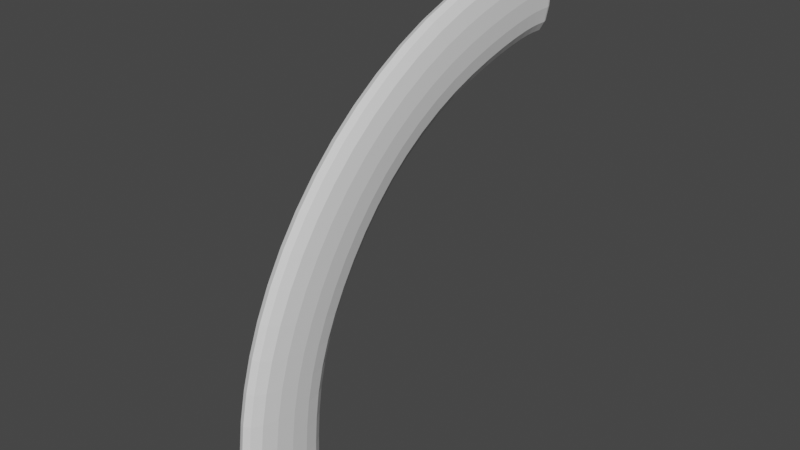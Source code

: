 # Source: gizmo_rotate_axis.blend  (saved by Blender 3.2.14; exported with 4.5.12 LTS)
import bpy
from mathutils import Matrix  # noqa: F401  (used for matrix-valued properties, if any)

bpy.ops.wm.read_factory_settings(use_empty=True)
scene = bpy.context.scene
scene.name = 'Scene'

# ---- collections
col_collection = bpy.data.collections.new('Collection'); scene.collection.children.link(col_collection)

# ---- world
world_world = bpy.data.worlds.new('World'); scene.world = world_world
world_world.use_nodes = True; world_world.node_tree.nodes.clear()
_N = world_world.node_tree.nodes; _L = world_world.node_tree.links
n0 = _N.new('ShaderNodeOutputWorld'); n0.name = 'World Output'; n0.location = (300, 300)
n1 = _N.new('ShaderNodeBackground'); n1.name = 'Background'; n1.location = (10, 300)
n1.inputs[0].default_value = (0.05088, 0.05088, 0.05088, 1.0)
_L.new(n1.outputs[0], n0.inputs[0])
n0.is_active_output = True
world_world.color = (0.05088, 0.05088, 0.05088)
world_world.use_sun_shadow = False
world_world.sun_shadow_jitter_overblur = 0.0

# ---- meshes
me_cube_001 = bpy.data.meshes.new('Cube.001')
me_cube_001.from_pydata([(-0.9501, -0.9501, -1.21), (-1.0, -1.0, -0.7744), (-0.9501, 0.9501, -1.21), (-1.0, 1.0, -0.7744), (0.9501, -0.9501, -1.21), (1.0, -1.0, -0.7744), (0.9501, 0.9501, -1.21), (1.0, 1.0, -0.7744), (-1.0, -0.1921, -0.3319), (-1.0, 1.757, -0.4695), (1.0, 1.757, -0.4695), (1.0, -0.1921, -0.3319), (-1.0, 1.508, 0.05686), (-1.0, 2.998, -0.1834), (1.0, 2.998, -0.1834), (1.0, 1.508, 0.05686), (-1.0, 4.058, 0.3455), (-1.0, 4.733, 0.006553), (1.0, 4.733, 0.006553), (1.0, 4.058, 0.3455), (-1.0, 7.717, 0.4646), (-1.0, 7.693, 0.1046), (1.0, 7.693, 0.1046), (1.0, 7.717, 0.4646), (-1.0, 6.86, 0.1063), (1.0, 6.86, 0.1063), (1.0, 6.817, 0.4606), (-1.0, 6.817, 0.4606), (-0.975, -0.975, -1.189), (-0.975, 0.975, -1.189), (0.975, 0.975, -1.189), (0.975, -0.975, -1.189), (-1.0, 7.584, 0.1055), (-1.0, 7.574, 0.4626), (1.0, 7.584, 0.1055), (1.0, 7.574, 0.4626)], [], [(28, 1, 3, 29), (29, 3, 7, 30), (30, 7, 5, 31), (31, 5, 1, 28), (2, 6, 4, 0), (7, 3, 9, 10), (11, 10, 14, 15), (5, 7, 10, 11), (3, 1, 8, 9), (1, 5, 11, 8), (12, 15, 19, 16), (9, 8, 12, 13), (8, 11, 15, 12), (10, 9, 13, 14), (34, 32, 21, 22), (14, 13, 17, 18), (15, 14, 18, 19), (13, 12, 16, 17), (22, 21, 20, 23), (35, 34, 22, 23), (32, 33, 20, 21), (33, 35, 23, 20), (16, 19, 26, 27), (17, 16, 27, 24), (19, 18, 25, 26), (18, 17, 24, 25), (4, 31, 28, 0), (6, 30, 31, 4), (2, 29, 30, 6), (0, 28, 29, 2), (27, 26, 35, 33), (24, 27, 33, 32), (26, 25, 34, 35), (25, 24, 32, 34)])
_uv = me_cube_001.uv_layers.new(name='UVMap')
_uv.uv.foreach_set('vector', [0.5, 0.0, 0.625, 0.0, 0.625, 0.25, 0.5, 0.25, 0.5, 0.25, 0.625, 0.25, 0.625, 0.5, 0.5, 0.5, 0.5, 0.5, 0.625, 0.5, 0.625, 0.75, 0.5, 0.75, 0.5, 0.75, 0.625, 0.75, 0.625, 1.0, 0.5, 1.0, 0.125, 0.5, 0.375, 0.5, 0.375, 0.75, 0.125, 0.75, 0.625, 0.5, 0.625, 0.25, 0.625, 0.25, 0.625, 0.5, 0.625, 0.75, 0.625, 0.5, 0.625, 0.5, 0.625, 0.75, 0.625, 0.75, 0.625, 0.5, 0.625, 0.5, 0.625, 0.75, 0.625, 0.25, 0.625, 0.0, 0.625, 0.0, 0.625, 0.25, 0.625, 1.0, 0.625, 0.75, 0.625, 0.75, 0.625, 1.0, 0.625, 1.0, 0.625, 0.75, 0.625, 0.75, 0.625, 1.0, 0.625, 0.25, 0.625, 0.0, 0.625, 0.0, 0.625, 0.25, 0.625, 1.0, 0.625, 0.75, 0.625, 0.75, 0.625, 1.0, 0.625, 0.5, 0.625, 0.25, 0.625, 0.25, 0.625, 0.5, 0.625, 0.5, 0.625, 0.25, 0.625, 0.25, 0.625, 0.5, 0.625, 0.5, 0.625, 0.25, 0.625, 0.25, 0.625, 0.5, 0.625, 0.75, 0.625, 0.5, 0.625, 0.5, 0.625, 0.75, 0.625, 0.25, 0.625, 0.0, 0.625, 0.0, 0.625, 0.25, 0.625, 0.5, 0.875, 0.5, 0.875, 0.75, 0.625, 0.75, 0.625, 0.75, 0.625, 0.5, 0.625, 0.5, 0.625, 0.75, 0.625, 0.25, 0.625, 0.0, 0.625, 0.0, 0.625, 0.25, 0.625, 1.0, 0.625, 0.75, 0.625, 0.75, 0.625, 1.0, 0.625, 1.0, 0.625, 0.75, 0.625, 0.75, 0.625, 1.0, 0.625, 0.25, 0.625, 0.0, 0.625, 0.0, 0.625, 0.25, 0.625, 0.75, 0.625, 0.5, 0.625, 0.5, 0.625, 0.75, 0.625, 0.5, 0.625, 0.25, 0.625, 0.25, 0.625, 0.5, 0.375, 0.75, 0.5, 0.75, 0.5, 1.0, 0.375, 1.0, 0.375, 0.5, 0.5, 0.5, 0.5, 0.75, 0.375, 0.75, 0.375, 0.25, 0.5, 0.25, 0.5, 0.5, 0.375, 0.5, 0.375, 0.0, 0.5, 0.0, 0.5, 0.25, 0.375, 0.25, 0.625, 1.0, 0.625, 0.75, 0.625, 0.75, 0.625, 1.0, 0.625, 0.25, 0.625, 0.0, 0.625, 0.0, 0.625, 0.25, 0.625, 0.75, 0.625, 0.5, 0.625, 0.5, 0.625, 0.75, 0.625, 0.5, 0.625, 0.25, 0.625, 0.25, 0.625, 0.5])
me_cube_001.update()

# ---- objects
ob_cube = bpy.data.objects.new('Cube', me_cube_001)

# ---- transforms, parenting, visibility, modifiers, constraints
ob_cube.location = (0.0, 0.0, 0.0)
ob_cube.scale = (0.06, 0.18, 1.0)
_m = ob_cube.modifiers.new('Subdivision', 'SUBSURF')
_m.uv_smooth = 'NONE'
_m.boundary_smooth = 'PRESERVE_CORNERS'
_m.levels = 5
_m.use_limit_surface = False

# ---- collection membership
col_collection.objects.link(ob_cube)

# ---- scene / render settings (as saved in the file)
scene.frame_start = 1; scene.frame_end = 250; scene.frame_set(1)
scene.render.engine = 'BLENDER_EEVEE_NEXT'
scene.cycles.sampling_pattern = 'TABULATED_SOBOL'
scene.cycles.use_light_tree = False
scene.view_settings.view_transform = 'Filmic'
bpy.context.view_layer.update()

# ---- added for rendering (the .blend has no active camera and no usable light): camera, sun
cam_auto = bpy.data.cameras.new('AutoCamera')
cam_auto.lens = 50.0
cam_auto.sensor_width = 36.0
cam_auto.clip_end = 1000.0
ob_auto_camera = bpy.data.objects.new('AutoCamera', cam_auto)
scene.collection.objects.link(ob_auto_camera)
ob_auto_camera.location = (2.12611, -1.94676, 1.32826)
ob_auto_camera.rotation_euler = (1.09748, -7.21219e-08, 0.694738)
scene.camera = ob_auto_camera
light_auto_sun = bpy.data.lights.new('AutoSun', 'SUN')
light_auto_sun.energy = 3.0
light_auto_sun.angle = 0.0523599
ob_auto_sun = bpy.data.objects.new('AutoSun', light_auto_sun)
scene.collection.objects.link(ob_auto_sun)
ob_auto_sun.rotation_euler = (0.872665, 0.174533, 0.523599)
bpy.context.view_layer.update()

